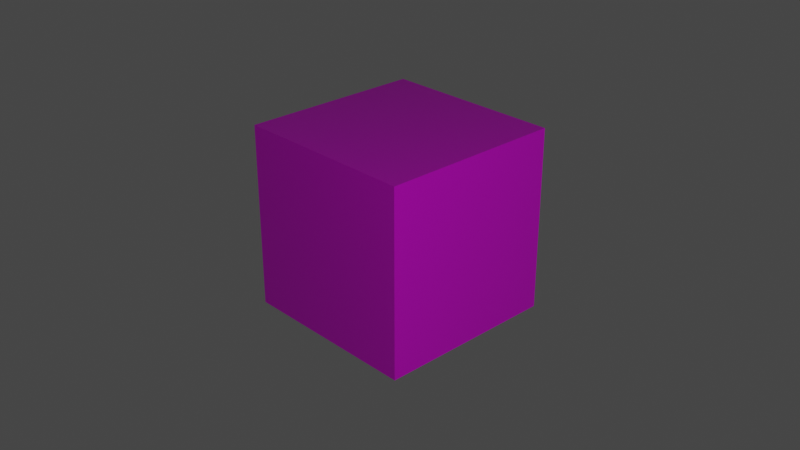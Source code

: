 # Source: cube.blend  (saved by Blender 2.80.75; exported with 4.5.12 LTS)
import bpy
from mathutils import Matrix  # noqa: F401  (used for matrix-valued properties, if any)

bpy.ops.wm.read_factory_settings(use_empty=True)
scene = bpy.context.scene
scene.name = 'Scene'

# ---- collections
col_collection = bpy.data.collections.new('Collection'); scene.collection.children.link(col_collection)

# ---- images (referenced by path relative to the original .blend; pixels are not part of the script)
import os
ASSET_DIR = os.environ.get("B2B_ASSET_DIR", "")  # directory of the original .blend (textures are referenced by path, not embedded)
HERE = os.path.dirname(os.path.abspath(__file__))  # packed textures are extracted next to this script under _unpacked/

def load_image(name, relpath, width, height, colorspace="sRGB"):
    """Load a texture the original file referenced (path relative to the .blend, or extracted next to this script)."""
    p = next((c for c in (os.path.join(HERE, relpath), os.path.join(ASSET_DIR, relpath)) if relpath and os.path.exists(c)), "")
    if p:
        img = bpy.data.images.load(p, check_existing=True)
        img.name = name
    else:  # same state as the original file: an image datablock whose file is absent (Cycles renders it pink)
        img = bpy.data.images.new(name, width, height)
        img.source = "FILE"
        img.filepath = "//" + (relpath or name)
    img.colorspace_settings.name = colorspace
    return img
img_cube_png_001 = load_image('cube.png.001', 'cube.png', 1024, 1024, 'sRGB')

# ---- materials (node trees are filled in below, after node groups)
mat_material = bpy.data.materials.new('Material')
mat_material.alpha_threshold = 0.0
mat_material.use_transparent_shadow = False
mat_material.line_color = (0.0, 0.0, 0.0, 1.0)

# ---- material node trees
mat_material.use_nodes = True; mat_material.node_tree.nodes.clear()
_N = mat_material.node_tree.nodes; _L = mat_material.node_tree.links
n0 = _N.new('ShaderNodeBsdfPrincipled'); n0.name = 'Principled BSDF'; n0.location = (10, 300)
n0.distribution = 'GGX'
n0.subsurface_method = 'BURLEY'
n0.inputs[2].default_value = 0.4
n0.inputs[3].default_value = 1.45
n0.inputs[27].default_value = (0.0, 0.0, 0.0, 1.0)
n0.inputs[28].default_value = 1.0
n1 = _N.new('ShaderNodeOutputMaterial'); n1.name = 'Material Output'; n1.location = (329, 305)
n2 = _N.new('ShaderNodeTexImage'); n2.name = 'Image Texture'; n2.location = (-304, 247)
n2.image = img_cube_png_001
_L.new(n0.outputs[0], n1.inputs[0])
_L.new(n2.outputs[0], n0.inputs[0])
n1.is_active_output = True

# ---- world
world_world = bpy.data.worlds.new('World'); scene.world = world_world
world_world.use_nodes = True; world_world.node_tree.nodes.clear()
_N = world_world.node_tree.nodes; _L = world_world.node_tree.links
n0 = _N.new('ShaderNodeOutputWorld'); n0.name = 'World Output'; n0.location = (300, 300)
n1 = _N.new('ShaderNodeBackground'); n1.name = 'Background'; n1.location = (10, 300)
n1.inputs[0].default_value = (0.05088, 0.05088, 0.05088, 1.0)
_L.new(n1.outputs[0], n0.inputs[0])
n0.is_active_output = True
world_world.color = (0.05088, 0.05088, 0.05088)
world_world.use_sun_shadow = False
world_world.sun_shadow_jitter_overblur = 0.0

# ---- cameras
cam_camera = bpy.data.cameras.new('Camera')
cam_camera.clip_end = 100.0
cam_camera.ortho_scale = 7.314

# ---- lights
light_light = bpy.data.lights.new('Light', 'POINT')
light_light.transmission_factor = 0.0
light_light.energy = 1000.0
light_light.shadow_soft_size = 0.1
light_light.shadow_maximum_resolution = 0.006
light_light.use_absolute_resolution = True

# ---- meshes
me_cube = bpy.data.meshes.new('Cube')
me_cube.from_pydata([(1.0, 1.0, 1.0), (1.0, 1.0, -1.0), (1.0, -1.0, 1.0), (1.0, -1.0, -1.0), (-1.0, 1.0, 1.0), (-1.0, 1.0, -1.0), (-1.0, -1.0, 1.0), (-1.0, -1.0, -1.0)], [], [(0, 4, 6, 2), (3, 2, 6, 7), (7, 6, 4, 5), (5, 1, 3, 7), (1, 0, 2, 3), (5, 4, 0, 1)])
_uv = me_cube.uv_layers.new(name='UVMap')
_uv.uv.foreach_set('vector', [0.25, 0.25, 0.25, 0.5, 8.659e-05, 0.5, 8.667e-05, 0.25, 0.75, 0.25, 0.9999, 0.25, 0.9999, 0.5, 0.75, 0.5, 0.75, 0.5, 0.75, 0.75, 0.5, 0.75, 0.5, 0.5, 0.5, 0.5, 0.5, 0.25, 0.75, 0.25, 0.75, 0.5, 0.5, 0.25, 0.5, 8.659e-05, 0.75, 8.667e-05, 0.75, 0.25, 0.5, 0.5, 0.25, 0.5, 0.25, 0.25, 0.5, 0.25])
me_cube.materials.append(mat_material)
me_cube.use_remesh_preserve_volume = False
me_cube.use_remesh_preserve_attributes = False
me_cube.use_mirror_vertex_groups = False
me_cube.update()

# ---- objects
ob_cube = bpy.data.objects.new('Cube', me_cube)
ob_light = bpy.data.objects.new('Light', light_light)
ob_camera = bpy.data.objects.new('Camera', cam_camera)

# ---- transforms, parenting, visibility, modifiers, constraints
ob_cube.location = (0.0, 0.0, 0.0)
ob_cube.lock_rotations_4d = False
ob_cube.empty_display_type = 'ARROWS'
ob_cube.lineart.crease_threshold = 0.0
ob_light.location = (9.378, -4.271, 5.02)
ob_light.rotation_euler = (0.6503, 0.05522, 1.866)
ob_light.lock_rotations_4d = False
ob_light.empty_display_type = 'ARROWS'
ob_light.color = (0.0, 0.0, 0.0, 0.0)
ob_light.lineart.crease_threshold = 0.0
ob_camera.location = (7.359, -6.926, 4.958)
ob_camera.rotation_euler = (1.109, 0.0, 0.8149)
ob_camera.lock_rotations_4d = False
ob_camera.empty_display_type = 'ARROWS'
ob_camera.color = (0.0, 0.0, 0.0, 0.0)
ob_camera.display_type = 'WIRE'
ob_camera.lineart.crease_threshold = 0.0

# ---- collection membership
col_collection.objects.link(ob_cube)
col_collection.objects.link(ob_light)
col_collection.objects.link(ob_camera)

# ---- scene / render settings (as saved in the file)
scene.camera = ob_camera
scene.frame_start = 1; scene.frame_end = 250; scene.frame_set(38)
scene.render.engine = 'BLENDER_EEVEE_NEXT'
scene.cycles.use_denoising = False
scene.cycles.samples = 128
scene.cycles.sampling_pattern = 'TABULATED_SOBOL'
scene.cycles.use_adaptive_sampling = False
scene.cycles.use_light_tree = False
scene.view_settings.view_transform = 'Filmic'
bpy.context.view_layer.update()
